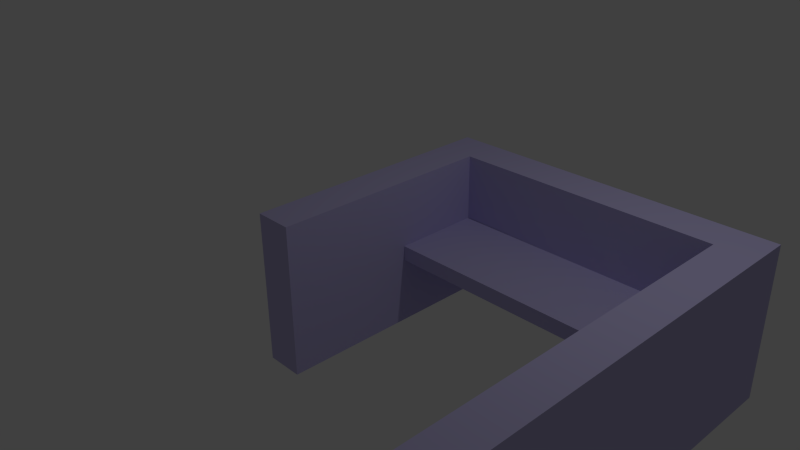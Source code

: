 # Source: Cubicle.blend  (saved by Blender 2.72.0; exported with 4.5.12 LTS)
import bpy
from mathutils import Matrix  # noqa: F401  (used for matrix-valued properties, if any)

bpy.ops.wm.read_factory_settings(use_empty=True)
scene = bpy.context.scene
scene.name = 'Scene'

# ---- collections
col_collection_1 = bpy.data.collections.new('Collection 1'); scene.collection.children.link(col_collection_1)

# ---- materials (node trees are filled in below, after node groups)
mat_matbank = bpy.data.materials.new('matBank')
mat_matbank.alpha_threshold = 0.0
mat_matbank.use_transparent_shadow = False
mat_matbank.diffuse_color = (0.5433, 0.504, 0.8, 1.0)
mat_matbank.roughness = 0.5
mat_matbank.line_color = (0.0, 0.0, 0.0, 1.0)

# ---- material node trees

# ---- world
world_world = bpy.data.worlds.new('World'); scene.world = world_world
world_world.color = (0.05088, 0.05088, 0.05088)
world_world.use_sun_shadow = False
world_world.sun_shadow_jitter_overblur = 0.0
world_world.cycles.sampling_method = 'MANUAL'
world_world.cycles.sample_map_resolution = 256

# ---- cameras
cam_camera = bpy.data.cameras.new('Camera')
cam_camera.clip_end = 100.0
cam_camera.lens = 35.0
cam_camera.sensor_width = 32.0
cam_camera.sensor_height = 18.0
cam_camera.ortho_scale = 7.314
cam_camera.dof.focus_distance = 0.0
cam_camera.dof.aperture_fstop = 128.0

# ---- lights
light_lamp = bpy.data.lights.new('Lamp', 'POINT')
light_lamp.transmission_factor = 0.0
light_lamp.cutoff_distance = 30.0
light_lamp.energy = 100.0
light_lamp.shadow_buffer_clip_start = 1.001
light_lamp.shadow_soft_size = 0.1
light_lamp.shadow_maximum_resolution = 0.006
light_lamp.use_absolute_resolution = True
light_lamp.cycles.use_multiple_importance_sampling = False

# ---- meshes
me_cube_003 = bpy.data.meshes.new('Cube.003')
me_cube_003.from_pydata([(-0.7957, -1.0, -1.0), (-0.7957, 0.9774, -1.0), (0.9773, 0.9774, -1.0), (0.9773, -1.0, -1.0), (-0.7957, -1.0, 1.0), (-0.7957, 0.9774, 1.0), (0.9773, 0.9774, 1.0), (0.9773, -1.0, 1.0), (-0.7699, 0.9925, -10.0), (-0.7776, -4.001, -10.0), (-1.028, -4.001, -10.0), (-1.023, 0.9925, -10.0), (-0.7699, 0.9925, 10.0), (-0.7776, -4.001, 10.0), (-1.028, -4.001, 10.0), (-1.023, 0.9925, 10.0), (-1.023, 1.826, -10.0), (0.9773, 1.82, -10.0), (0.9773, 0.9594, -10.0), (-1.023, 1.826, 10.0), (0.9773, 1.82, 10.0), (0.9773, 0.9872, 10.0), (1.227, 1.82, -10.0), (1.227, -8.18, -10.0), (0.9773, -8.18, -10.0), (1.227, 1.82, 10.0), (1.227, -8.18, 10.0), (0.9773, -8.18, 10.0), (-0.7699, 1.826, -10.0), (-0.7699, 1.826, 10.0), (1.227, 0.9594, -10.0), (1.227, 0.9872, 10.0)], [], [(11, 8, 9, 10), (5, 6, 2, 1), (6, 7, 3, 2), (7, 4, 0, 3), (0, 1, 2, 3), (7, 6, 5, 4), (9, 13, 14, 10), (18, 21, 20, 17), (19, 16, 11, 15), (8, 12, 15, 11), (30, 31, 26, 23), (23, 26, 27, 24), (22, 30, 18, 17), (31, 21, 27, 26), (16, 28, 8, 11), (25, 22, 17, 20), (16, 19, 29, 28), (30, 23, 24, 18), (12, 15, 14, 13), (10, 14, 15, 11), (19, 15, 12, 29), (8, 12, 13, 9), (24, 27, 21, 18), (25, 20, 21, 31), (22, 25, 31, 30), (28, 29, 20, 17), (29, 12, 21, 20), (8, 28, 17, 18), (18, 21, 12, 8)])
me_cube_003.materials.append(mat_matbank)
me_cube_003.materials.append(None)
me_cube_003.use_remesh_preserve_volume = False
me_cube_003.use_remesh_preserve_attributes = False
me_cube_003.use_mirror_vertex_groups = False
me_cube_003.update()

# ---- objects
ob_cube_001 = bpy.data.objects.new('Cube.001', me_cube_003)
ob_lamp = bpy.data.objects.new('Lamp', light_lamp)
ob_camera = bpy.data.objects.new('Camera', cam_camera)

# ---- transforms, parenting, visibility, modifiers, constraints
ob_cube_001.location = (1.805, 0.9004, 0.0)
ob_cube_001.scale = (2.0, 0.6, 0.1)
ob_cube_001.lineart.crease_threshold = 0.0
ob_lamp.location = (4.076, 1.005, 5.904)
ob_lamp.rotation_euler = (0.6503, 0.05522, 1.866)
ob_lamp.lock_rotations_4d = False
ob_lamp.empty_display_type = 'ARROWS'
ob_lamp.color = (0.0, 0.0, 0.0, 0.0)
ob_lamp.lineart.crease_threshold = 0.0
ob_camera.location = (7.481, -6.508, 5.344)
ob_camera.rotation_euler = (1.109, 0.01082, 0.8149)
ob_camera.lock_rotations_4d = False
ob_camera.empty_display_type = 'ARROWS'
ob_camera.color = (0.0, 0.0, 0.0, 0.0)
ob_camera.display_type = 'WIRE'
ob_camera.lineart.crease_threshold = 0.0

# ---- collection membership
col_collection_1.objects.link(ob_cube_001)
col_collection_1.objects.link(ob_lamp)
col_collection_1.objects.link(ob_camera)

# ---- scene / render settings (as saved in the file)
scene.camera = ob_camera
scene.frame_start = 1; scene.frame_end = 250; scene.frame_set(1)
scene.render.engine = 'BLENDER_EEVEE_NEXT'
scene.render.resolution_percentage = 50
scene.render.dither_intensity = 0.0
scene.cycles.use_denoising = False
scene.cycles.samples = 10
scene.cycles.sampling_pattern = 'TABULATED_SOBOL'
scene.cycles.light_sampling_threshold = 0.0
scene.cycles.use_adaptive_sampling = False
scene.cycles.use_light_tree = False
scene.cycles.blur_glossy = 0.0
scene.cycles.pixel_filter_type = 'GAUSSIAN'
scene.cycles.sample_clamp_indirect = 0.0
scene.view_settings.view_transform = 'Standard'
bpy.context.view_layer.update()
